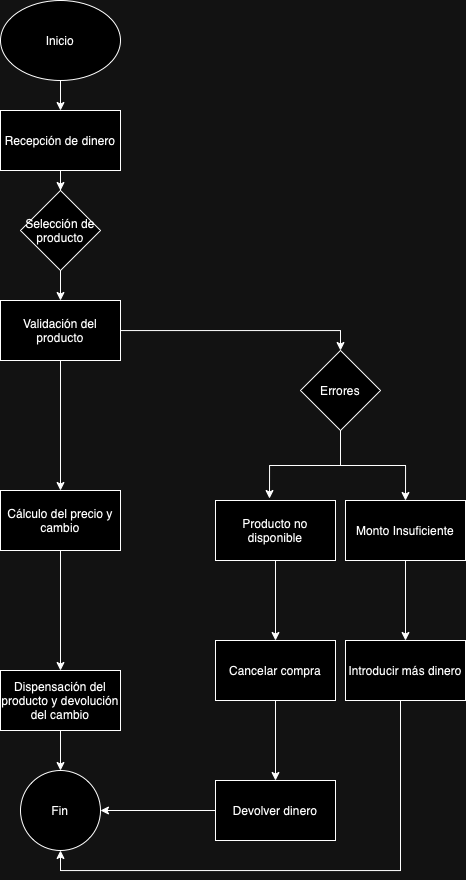

The diagram above was exported from draw.io. Its source (the exported page's mxGraphModel, read from the mxfile embedded in the PNG):
<mxGraphModel dx="1405" dy="2077" grid="1" gridSize="10" guides="1" tooltips="1" connect="1" arrows="1" fold="1" page="1" pageScale="1" pageWidth="827" pageHeight="1169" math="0" shadow="0">
  <root>
    <mxCell id="0" />
    <mxCell id="1" parent="0" />
    <mxCell id="C53JuN3LKZrqTJPN1Kq6-11" style="edgeStyle=orthogonalEdgeStyle;rounded=0;orthogonalLoop=1;jettySize=auto;html=1;entryX=0.5;entryY=0;entryDx=0;entryDy=0;" edge="1" parent="1" source="C53JuN3LKZrqTJPN1Kq6-3" target="C53JuN3LKZrqTJPN1Kq6-4">
      <mxGeometry relative="1" as="geometry" />
    </mxCell>
    <mxCell id="C53JuN3LKZrqTJPN1Kq6-3" value="Inicio" style="ellipse;whiteSpace=wrap;html=1;" vertex="1" parent="1">
      <mxGeometry x="181" y="-1130" width="120" height="80" as="geometry" />
    </mxCell>
    <mxCell id="C53JuN3LKZrqTJPN1Kq6-15" style="edgeStyle=orthogonalEdgeStyle;rounded=0;orthogonalLoop=1;jettySize=auto;html=1;entryX=0.5;entryY=0;entryDx=0;entryDy=0;" edge="1" parent="1" source="C53JuN3LKZrqTJPN1Kq6-4" target="C53JuN3LKZrqTJPN1Kq6-5">
      <mxGeometry relative="1" as="geometry" />
    </mxCell>
    <mxCell id="C53JuN3LKZrqTJPN1Kq6-4" value="Recepción de dinero" style="rounded=0;whiteSpace=wrap;html=1;" vertex="1" parent="1">
      <mxGeometry x="181" y="-1020" width="120" height="60" as="geometry" />
    </mxCell>
    <mxCell id="C53JuN3LKZrqTJPN1Kq6-16" style="edgeStyle=orthogonalEdgeStyle;rounded=0;orthogonalLoop=1;jettySize=auto;html=1;" edge="1" parent="1" source="C53JuN3LKZrqTJPN1Kq6-5" target="C53JuN3LKZrqTJPN1Kq6-6">
      <mxGeometry relative="1" as="geometry" />
    </mxCell>
    <mxCell id="C53JuN3LKZrqTJPN1Kq6-5" value="Selección de producto" style="rhombus;whiteSpace=wrap;html=1;" vertex="1" parent="1">
      <mxGeometry x="201" y="-940" width="80" height="80" as="geometry" />
    </mxCell>
    <mxCell id="C53JuN3LKZrqTJPN1Kq6-13" style="edgeStyle=orthogonalEdgeStyle;rounded=0;orthogonalLoop=1;jettySize=auto;html=1;entryX=0.5;entryY=0;entryDx=0;entryDy=0;" edge="1" parent="1" source="C53JuN3LKZrqTJPN1Kq6-6" target="C53JuN3LKZrqTJPN1Kq6-7">
      <mxGeometry relative="1" as="geometry" />
    </mxCell>
    <mxCell id="C53JuN3LKZrqTJPN1Kq6-25" style="edgeStyle=orthogonalEdgeStyle;rounded=0;orthogonalLoop=1;jettySize=auto;html=1;entryX=0.5;entryY=0;entryDx=0;entryDy=0;" edge="1" parent="1" source="C53JuN3LKZrqTJPN1Kq6-6" target="C53JuN3LKZrqTJPN1Kq6-23">
      <mxGeometry relative="1" as="geometry" />
    </mxCell>
    <mxCell id="C53JuN3LKZrqTJPN1Kq6-6" value="Validación del producto" style="rounded=0;whiteSpace=wrap;html=1;" vertex="1" parent="1">
      <mxGeometry x="181" y="-830" width="120" height="60" as="geometry" />
    </mxCell>
    <mxCell id="C53JuN3LKZrqTJPN1Kq6-14" style="edgeStyle=orthogonalEdgeStyle;rounded=0;orthogonalLoop=1;jettySize=auto;html=1;entryX=0.5;entryY=0;entryDx=0;entryDy=0;" edge="1" parent="1" source="C53JuN3LKZrqTJPN1Kq6-7" target="C53JuN3LKZrqTJPN1Kq6-8">
      <mxGeometry relative="1" as="geometry" />
    </mxCell>
    <mxCell id="C53JuN3LKZrqTJPN1Kq6-7" value="Cálculo del precio y cambio" style="rounded=0;whiteSpace=wrap;html=1;" vertex="1" parent="1">
      <mxGeometry x="181" y="-640" width="120" height="60" as="geometry" />
    </mxCell>
    <mxCell id="C53JuN3LKZrqTJPN1Kq6-17" style="edgeStyle=orthogonalEdgeStyle;rounded=0;orthogonalLoop=1;jettySize=auto;html=1;" edge="1" parent="1" source="C53JuN3LKZrqTJPN1Kq6-8" target="C53JuN3LKZrqTJPN1Kq6-18">
      <mxGeometry relative="1" as="geometry">
        <mxPoint x="241" y="-530" as="targetPoint" />
      </mxGeometry>
    </mxCell>
    <mxCell id="C53JuN3LKZrqTJPN1Kq6-8" value="Dispensación del producto y devolución del cambio" style="rounded=0;whiteSpace=wrap;html=1;" vertex="1" parent="1">
      <mxGeometry x="181" y="-460" width="120" height="60" as="geometry" />
    </mxCell>
    <mxCell id="C53JuN3LKZrqTJPN1Kq6-18" value="Fin" style="ellipse;whiteSpace=wrap;html=1;aspect=fixed;" vertex="1" parent="1">
      <mxGeometry x="201" y="-360" width="80" height="80" as="geometry" />
    </mxCell>
    <mxCell id="C53JuN3LKZrqTJPN1Kq6-31" style="edgeStyle=orthogonalEdgeStyle;rounded=0;orthogonalLoop=1;jettySize=auto;html=1;entryX=0.5;entryY=0;entryDx=0;entryDy=0;" edge="1" parent="1" source="C53JuN3LKZrqTJPN1Kq6-23" target="C53JuN3LKZrqTJPN1Kq6-27">
      <mxGeometry relative="1" as="geometry" />
    </mxCell>
    <mxCell id="C53JuN3LKZrqTJPN1Kq6-23" value="Errores" style="rhombus;whiteSpace=wrap;html=1;" vertex="1" parent="1">
      <mxGeometry x="481" y="-780" width="80" height="80" as="geometry" />
    </mxCell>
    <mxCell id="C53JuN3LKZrqTJPN1Kq6-37" value="" style="edgeStyle=orthogonalEdgeStyle;rounded=0;orthogonalLoop=1;jettySize=auto;html=1;" edge="1" parent="1" source="C53JuN3LKZrqTJPN1Kq6-26" target="C53JuN3LKZrqTJPN1Kq6-36">
      <mxGeometry relative="1" as="geometry" />
    </mxCell>
    <mxCell id="C53JuN3LKZrqTJPN1Kq6-26" value="Producto no disponible" style="rounded=0;whiteSpace=wrap;html=1;" vertex="1" parent="1">
      <mxGeometry x="396" y="-630" width="120" height="60" as="geometry" />
    </mxCell>
    <mxCell id="C53JuN3LKZrqTJPN1Kq6-33" value="" style="edgeStyle=orthogonalEdgeStyle;rounded=0;orthogonalLoop=1;jettySize=auto;html=1;" edge="1" parent="1" source="C53JuN3LKZrqTJPN1Kq6-27" target="C53JuN3LKZrqTJPN1Kq6-32">
      <mxGeometry relative="1" as="geometry" />
    </mxCell>
    <mxCell id="C53JuN3LKZrqTJPN1Kq6-27" value="Monto Insuficiente" style="rounded=0;whiteSpace=wrap;html=1;" vertex="1" parent="1">
      <mxGeometry x="526" y="-630" width="120" height="60" as="geometry" />
    </mxCell>
    <mxCell id="C53JuN3LKZrqTJPN1Kq6-30" style="edgeStyle=orthogonalEdgeStyle;rounded=0;orthogonalLoop=1;jettySize=auto;html=1;entryX=0.45;entryY=-0.033;entryDx=0;entryDy=0;entryPerimeter=0;" edge="1" parent="1" source="C53JuN3LKZrqTJPN1Kq6-23" target="C53JuN3LKZrqTJPN1Kq6-26">
      <mxGeometry relative="1" as="geometry" />
    </mxCell>
    <mxCell id="C53JuN3LKZrqTJPN1Kq6-45" style="edgeStyle=orthogonalEdgeStyle;rounded=0;orthogonalLoop=1;jettySize=auto;html=1;entryX=0.5;entryY=1;entryDx=0;entryDy=0;" edge="1" parent="1" source="C53JuN3LKZrqTJPN1Kq6-32" target="C53JuN3LKZrqTJPN1Kq6-18">
      <mxGeometry relative="1" as="geometry">
        <Array as="points">
          <mxPoint x="581" y="-260" />
          <mxPoint x="241" y="-260" />
        </Array>
      </mxGeometry>
    </mxCell>
    <mxCell id="C53JuN3LKZrqTJPN1Kq6-32" value="Introducir más dinero" style="rounded=0;whiteSpace=wrap;html=1;" vertex="1" parent="1">
      <mxGeometry x="526" y="-490" width="120" height="60" as="geometry" />
    </mxCell>
    <mxCell id="C53JuN3LKZrqTJPN1Kq6-39" value="" style="edgeStyle=orthogonalEdgeStyle;rounded=0;orthogonalLoop=1;jettySize=auto;html=1;" edge="1" parent="1" source="C53JuN3LKZrqTJPN1Kq6-36" target="C53JuN3LKZrqTJPN1Kq6-38">
      <mxGeometry relative="1" as="geometry" />
    </mxCell>
    <mxCell id="C53JuN3LKZrqTJPN1Kq6-36" value="Cancelar compra" style="rounded=0;whiteSpace=wrap;html=1;" vertex="1" parent="1">
      <mxGeometry x="396" y="-490" width="120" height="60" as="geometry" />
    </mxCell>
    <mxCell id="C53JuN3LKZrqTJPN1Kq6-40" style="edgeStyle=orthogonalEdgeStyle;rounded=0;orthogonalLoop=1;jettySize=auto;html=1;entryX=1;entryY=0.5;entryDx=0;entryDy=0;" edge="1" parent="1" source="C53JuN3LKZrqTJPN1Kq6-38" target="C53JuN3LKZrqTJPN1Kq6-18">
      <mxGeometry relative="1" as="geometry" />
    </mxCell>
    <mxCell id="C53JuN3LKZrqTJPN1Kq6-38" value="Devolver dinero" style="rounded=0;whiteSpace=wrap;html=1;" vertex="1" parent="1">
      <mxGeometry x="396" y="-350" width="120" height="60" as="geometry" />
    </mxCell>
  </root>
</mxGraphModel>